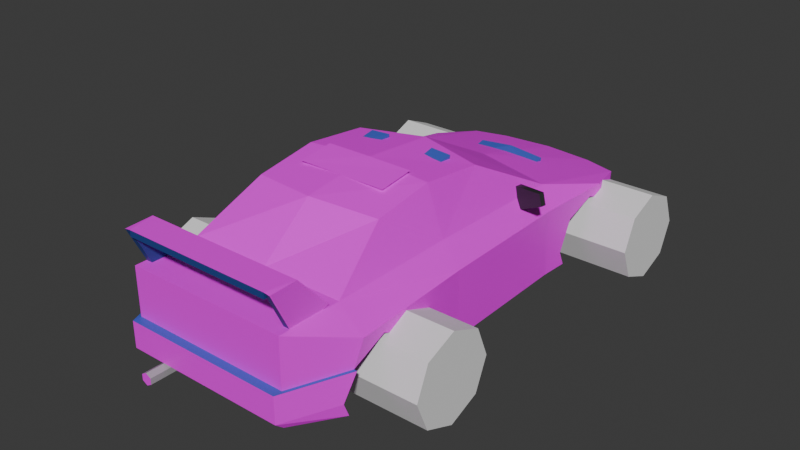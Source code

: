 # Source: impreza.blend  (saved by Blender 4.1.24; exported with 4.5.12 LTS)
import bpy
from mathutils import Matrix  # noqa: F401  (used for matrix-valued properties, if any)

bpy.ops.wm.read_factory_settings(use_empty=True)
scene = bpy.context.scene
scene.name = 'Scene'

# ---- collections
col_collection = bpy.data.collections.new('Collection'); scene.collection.children.link(col_collection)
col_scooby = bpy.data.collections.new('scooby'); col_collection.children.link(col_scooby)

# ---- images (referenced by path relative to the original .blend; pixels are not part of the script)
import os
ASSET_DIR = os.environ.get("B2B_ASSET_DIR", "")  # directory of the original .blend (textures are referenced by path, not embedded)
HERE = os.path.dirname(os.path.abspath(__file__))  # packed textures are extracted next to this script under _unpacked/

def load_image(name, relpath, width, height, colorspace="sRGB"):
    """Load a texture the original file referenced (path relative to the .blend, or extracted next to this script)."""
    p = next((c for c in (os.path.join(HERE, relpath), os.path.join(ASSET_DIR, relpath)) if relpath and os.path.exists(c)), "")
    if p:
        img = bpy.data.images.load(p, check_existing=True)
        img.name = name
    else:  # same state as the original file: an image datablock whose file is absent (Cycles renders it pink)
        img = bpy.data.images.new(name, width, height)
        img.source = "FILE"
        img.filepath = "//" + (relpath or name)
    img.colorspace_settings.name = colorspace
    return img
img_impreza_png = load_image('impreza.png', 'impreza.png', 1024, 1024, 'sRGB')

# ---- materials (node trees are filled in below, after node groups)
mat_material = bpy.data.materials.new('Material')
mat_material.use_backface_culling = True
mat_material.use_transparent_shadow = False
mat_material_001 = bpy.data.materials.new('Material.001')
mat_material_001.use_transparent_shadow = False
mat_material_002 = bpy.data.materials.new('Material.002')
mat_material_002.use_transparent_shadow = False
mat_material_003 = bpy.data.materials.new('Material.003')
mat_material_003.use_transparent_shadow = False
mat_material_004 = bpy.data.materials.new('Material.004')
mat_material_004.use_transparent_shadow = False

# ---- material node trees
mat_material.use_nodes = True; mat_material.node_tree.nodes.clear()
_N = mat_material.node_tree.nodes; _L = mat_material.node_tree.links
n0 = _N.new('ShaderNodeBsdfPrincipled'); n0.name = 'Principled BSDF'; n0.location = (10, 300)
n1 = _N.new('ShaderNodeOutputMaterial'); n1.name = 'Material Output'; n1.location = (300, 300)
n2 = _N.new('ShaderNodeTexImage'); n2.name = 'Image Texture'; n2.location = (-280, 260)
n2.image = img_impreza_png
n2.interpolation = 'Closest'
_L.new(n0.outputs[0], n1.inputs[0])
_L.new(n2.outputs[0], n0.inputs[0])
n1.is_active_output = True
mat_material_001.use_nodes = True; mat_material_001.node_tree.nodes.clear()
_N = mat_material_001.node_tree.nodes; _L = mat_material_001.node_tree.links
n0 = _N.new('ShaderNodeBsdfPrincipled'); n0.name = 'Principled BSDF'; n0.location = (10, 300)
n0.inputs[0].default_value = (0.3916, 0.3916, 0.3968, 1.0)
n1 = _N.new('ShaderNodeOutputMaterial'); n1.name = 'Material Output'; n1.location = (300, 300)
_L.new(n0.outputs[0], n1.inputs[0])
n1.is_active_output = True
mat_material_002.use_nodes = True; mat_material_002.node_tree.nodes.clear()
_N = mat_material_002.node_tree.nodes; _L = mat_material_002.node_tree.links
n0 = _N.new('ShaderNodeBsdfPrincipled'); n0.name = 'Principled BSDF'; n0.location = (10, 300)
n0.inputs[0].default_value = (0.02263, 0.02382, 0.02539, 1.0)
n1 = _N.new('ShaderNodeOutputMaterial'); n1.name = 'Material Output'; n1.location = (300, 300)
_L.new(n0.outputs[0], n1.inputs[0])
n1.is_active_output = True
mat_material_003.use_nodes = True; mat_material_003.node_tree.nodes.clear()
_N = mat_material_003.node_tree.nodes; _L = mat_material_003.node_tree.links
n0 = _N.new('ShaderNodeBsdfPrincipled'); n0.name = 'Principled BSDF'; n0.location = (10, 300)
n0.inputs[0].default_value = (0.05613, 0.1095, 0.552, 1.0)
n1 = _N.new('ShaderNodeOutputMaterial'); n1.name = 'Material Output'; n1.location = (300, 300)
_L.new(n0.outputs[0], n1.inputs[0])
n1.is_active_output = True
mat_material_004.use_nodes = True; mat_material_004.node_tree.nodes.clear()
_N = mat_material_004.node_tree.nodes; _L = mat_material_004.node_tree.links
n0 = _N.new('ShaderNodeBsdfPrincipled'); n0.name = 'Principled BSDF'; n0.location = (10, 300)
n0.inputs[0].default_value = (0.02145, 0.05518, 0.2441, 1.0)
n1 = _N.new('ShaderNodeOutputMaterial'); n1.name = 'Material Output'; n1.location = (300, 300)
_L.new(n0.outputs[0], n1.inputs[0])
n1.is_active_output = True

# ---- world
world_world = bpy.data.worlds.new('World'); scene.world = world_world
world_world.use_nodes = True; world_world.node_tree.nodes.clear()
_N = world_world.node_tree.nodes; _L = world_world.node_tree.links
n0 = _N.new('ShaderNodeOutputWorld'); n0.name = 'World Output'; n0.location = (300, 300)
n1 = _N.new('ShaderNodeBackground'); n1.name = 'Background'; n1.location = (10, 300)
n1.inputs[0].default_value = (0.05088, 0.05088, 0.05088, 1.0)
_L.new(n1.outputs[0], n0.inputs[0])
n0.is_active_output = True
world_world.color = (0.05088, 0.05088, 0.05088)
world_world.use_sun_shadow = False
world_world.sun_shadow_jitter_overblur = 0.0

# ---- meshes
me_cylinder = bpy.data.meshes.new('Cylinder')
me_cylinder.from_pydata([(0.8299, -0.8442, -0.8201), (2.03, -0.8442, -0.8201), (0.8299, -1.02, -1.242), (2.03, -1.02, -1.242), (0.8299, -1.444, -1.417), (2.03, -1.444, -1.417), (0.8299, -1.868, -1.242), (2.03, -1.868, -1.242), (0.8299, -2.044, -0.8201), (2.03, -2.044, -0.8201), (0.8299, -1.868, -0.3982), (2.03, -1.868, -0.3982), (0.8299, -1.444, -0.2234), (2.03, -1.444, -0.2234), (0.8299, -1.02, -0.3982), (2.03, -1.02, -0.3982)], [], [(0, 1, 3, 2), (2, 3, 5, 4), (4, 5, 7, 6), (6, 7, 9, 8), (8, 9, 11, 10), (10, 11, 13, 12), (3, 1, 15, 13, 11, 9, 7, 5), (12, 13, 15, 14), (14, 15, 1, 0), (0, 2, 4, 6, 8, 10, 12, 14)])
_uv = me_cylinder.uv_layers.new(name='UVMap')
_uv.uv.foreach_set('vector', [1.0, 0.5, 1.0, 1.0, 0.875, 1.0, 0.875, 0.5, 0.875, 0.5, 0.875, 1.0, 0.75, 1.0, 0.75, 0.5, 0.75, 0.5, 0.75, 1.0, 0.625, 1.0, 0.625, 0.5, 0.625, 0.5, 0.625, 1.0, 0.5, 1.0, 0.5, 0.5, 0.5, 0.5, 0.5, 1.0, 0.375, 1.0, 0.375, 0.5, 0.375, 0.5, 0.375, 1.0, 0.25, 1.0, 0.25, 0.5, 0.4197, 0.4197, 0.25, 0.49, 0.08029, 0.4197, 0.01, 0.25, 0.08029, 0.08029, 0.25, 0.01, 0.4197, 0.08029, 0.49, 0.25, 0.25, 0.5, 0.25, 1.0, 0.125, 1.0, 0.125, 0.5, 0.125, 0.5, 0.125, 1.0, 0.0, 1.0, 0.0, 0.5, 0.75, 0.49, 0.9197, 0.4197, 0.99, 0.25, 0.9197, 0.08029, 0.75, 0.01, 0.5803, 0.08029, 0.51, 0.25, 0.5803, 0.4197])
me_cylinder.update()
me_cylinder_001 = bpy.data.meshes.new('Cylinder.001')
me_cylinder_001.from_pydata([(0.8299, -0.8442, -0.8201), (2.03, -0.8442, -0.8201), (0.8299, -1.02, -1.242), (2.03, -1.02, -1.242), (0.8299, -1.444, -1.417), (2.03, -1.444, -1.417), (0.8299, -1.868, -1.242), (2.03, -1.868, -1.242), (0.8299, -2.044, -0.8201), (2.03, -2.044, -0.8201), (0.8299, -1.868, -0.3982), (2.03, -1.868, -0.3982), (0.8299, -1.444, -0.2234), (2.03, -1.444, -0.2234), (0.8299, -1.02, -0.3982), (2.03, -1.02, -0.3982)], [], [(0, 1, 3, 2), (2, 3, 5, 4), (4, 5, 7, 6), (6, 7, 9, 8), (8, 9, 11, 10), (10, 11, 13, 12), (3, 1, 15, 13, 11, 9, 7, 5), (12, 13, 15, 14), (14, 15, 1, 0), (0, 2, 4, 6, 8, 10, 12, 14)])
_uv = me_cylinder_001.uv_layers.new(name='UVMap')
_uv.uv.foreach_set('vector', [1.0, 0.5, 1.0, 1.0, 0.875, 1.0, 0.875, 0.5, 0.875, 0.5, 0.875, 1.0, 0.75, 1.0, 0.75, 0.5, 0.75, 0.5, 0.75, 1.0, 0.625, 1.0, 0.625, 0.5, 0.625, 0.5, 0.625, 1.0, 0.5, 1.0, 0.5, 0.5, 0.5, 0.5, 0.5, 1.0, 0.375, 1.0, 0.375, 0.5, 0.375, 0.5, 0.375, 1.0, 0.25, 1.0, 0.25, 0.5, 0.4197, 0.4197, 0.25, 0.49, 0.08029, 0.4197, 0.01, 0.25, 0.08029, 0.08029, 0.25, 0.01, 0.4197, 0.08029, 0.49, 0.25, 0.25, 0.5, 0.25, 1.0, 0.125, 1.0, 0.125, 0.5, 0.125, 0.5, 0.125, 1.0, 0.0, 1.0, 0.0, 0.5, 0.75, 0.49, 0.9197, 0.4197, 0.99, 0.25, 0.9197, 0.08029, 0.75, 0.01, 0.5803, 0.08029, 0.51, 0.25, 0.5803, 0.4197])
me_cylinder_001.update()
me_cylinder_002 = bpy.data.meshes.new('Cylinder.002')
me_cylinder_002.from_pydata([(0.0, 1.0, -1.0), (0.0, 1.0, 1.0), (0.866, 0.5, -1.0), (0.866, 0.5, 1.0), (0.866, -0.5, -1.0), (0.866, -0.5, 1.0), (0.0, -1.0, -1.0), (0.0, -1.0, 1.0), (-0.866, -0.5, -1.0), (-0.866, -0.5, 1.0), (-0.866, 0.5, -1.0), (-0.866, 0.5, 1.0), (18.94, 20.32, -8.396), (18.94, 21.05, -16.18), (21.52, 13.61, -21.48), (21.52, 13.58, -4.49), (13.82, 12.12, -25.7), (24.66, 10.27, -26.06), (25.7, 9.831, -4.486), (21.45, 1.052, -0.1053), (18.94, 22.06, -12.16), (21.52, 13.84, -12.32), (24.48, 9.992, -12.3), (24.48, 5.673, -12.31), (22.02, 8.768, -29.17), (25.68, 5.481, -3.994), (16.38, 6.084, -29.75), (22.02, 6.042, -29.18), (16.38, -0.9214, -30.51), (22.02, -0.933, -29.95), (16.38, 6.099, -30.49), (22.02, 6.058, -29.93), (23.97, 5.851, -20.99), (23.97, -1.117, -21.01), (23.97, 10.17, -20.98), (21.46, -0.1516, -0.6334), (21.46, 13.5, -0.5963), (21.46, 9.752, -0.6065), (21.46, 5.457, -0.6182), (21.45, 5.446, -0.09335), (24.48, -1.295, -12.33), (16.38, 8.779, -29.74), (13.79, 10.57, -25.59), (13.81, 11.35, -24.22), (19.6, 15.13, -19.25), (20.1, 15.09, -19.74), (21.77, 11.88, -18.88), (22.27, 11.84, -19.38), (26.17, 16.22, -18.53), (26.41, 16.33, -18.8), (26.78, 14.38, -18.45), (27.03, 14.49, -18.72), (25.46, 8.449, -6.03), (25.15, 5.505, -4.001), (24.96, -1.337, -3.675), (24.95, 0.9354, -3.323), (25.05, -1.376, -8.418), (24.99, 1.048, -8.778), (25.09, 5.586, -8.076), (24.6, 6.697, -27.05), (24.66, 7.79, -26.07), (24.27, 6.618, -23.2), (24.16, 1.328, -22.41), (24.21, -1.08, -22.78), (24.1, -0.9832, -27.51), (24.41, 1.44, -27.87), (24.54, 8.842, -25.12), (20.32, 19.68, -1.925), (20.32, 12.31, -1.536), (20.32, 13.83, -3.892), (21.32, 19.48, -0.2414), (21.32, 19.68, -1.925), (21.32, 12.31, -1.536), (21.32, 13.83, -3.892), (20.32, 18.61, -0.2462), (20.32, 19.61, -0.2434), (20.32, 18.65, -1.973), (15.33, 21.98, -15.73), (15.3, 20.43, -15.62), (15.32, 21.22, -14.25), (11.88, 22.19, -15.73), (11.88, 20.52, -15.62), (11.88, 21.3, -14.25), (7.745, 20.94, -7.743), (7.745, 21.7, -17.08), (-3.373, 20.32, -8.396), (-3.373, 21.05, -16.18), (-5.954, 13.61, -21.48), (-5.954, 13.58, -4.49), (1.748, 12.12, -25.7), (-9.098, 10.27, -26.06), (-10.13, 9.831, -4.486), (-5.88, 1.052, -0.1053), (7.745, 22.66, -12.3), (-3.373, 22.06, -12.16), (-5.954, 13.84, -12.32), (-8.915, 9.992, -12.3), (-8.915, 5.673, -12.31), (-6.457, 8.768, -29.17), (-10.11, 5.481, -3.994), (-0.8168, 6.084, -29.75), (-6.457, 6.042, -29.18), (7.745, 6.156, -30.8), (7.745, -0.9151, -30.82), (-0.8168, -0.9214, -30.51), (-6.457, -0.933, -29.95), (-0.8168, 6.099, -30.49), (-6.457, 6.058, -29.93), (-8.407, 5.851, -20.99), (-8.407, -1.117, -21.01), (-8.407, 10.17, -20.98), (-5.889, -0.1516, -0.6334), (-5.889, 13.5, -0.5963), (-5.889, 9.752, -0.6065), (-5.889, 5.457, -0.6182), (-5.88, 5.446, -0.09335), (-8.915, -1.295, -12.33), (-0.8168, 8.779, -29.74), (7.745, 13.82, -22.74), (7.745, 8.786, -30.04), (1.777, 10.57, -25.59), (7.745, 10.66, -25.59), (7.745, 11.43, -24.22), (1.753, 11.35, -24.22), (7.745, 12.73, -25.7), (-4.031, 15.13, -19.25), (-4.532, 15.09, -19.74), (-6.202, 11.88, -18.88), (-6.703, 11.84, -19.38), (-10.6, 16.22, -18.53), (-10.85, 16.33, -18.8), (-11.22, 14.38, -18.45), (-11.46, 14.49, -18.72), (7.745, 6.141, -30.05), (-9.891, 8.449, -6.03), (-9.586, 5.505, -4.001), (-9.388, -1.337, -3.675), (-9.379, 0.9354, -3.323), (-9.479, -1.376, -8.418), (-9.426, 1.048, -8.778), (-9.526, 5.586, -8.076), (-9.034, 6.697, -27.05), (-9.098, 7.79, -26.07), (-8.707, 6.618, -23.2), (-8.598, 1.328, -22.41), (-8.648, -1.08, -22.78), (-8.532, -0.9832, -27.51), (-8.842, 1.44, -27.87), (-8.969, 8.842, -25.12), (-4.749, 19.68, -1.925), (-4.749, 12.31, -1.536), (-4.749, 13.83, -3.892), (-5.749, 19.48, -0.2414), (-5.749, 19.68, -1.925), (-5.749, 12.31, -1.536), (-5.749, 13.83, -3.892), (-4.749, 18.61, -0.2462), (-4.749, 19.61, -0.2434), (-4.749, 18.65, -1.973), (7.783, 13.58, -4.49), (0.2379, 21.98, -15.73), (0.2668, 20.43, -15.62), (0.2425, 21.22, -14.25), (3.691, 22.19, -15.73), (3.691, 20.52, -15.62), (3.691, 21.3, -14.25), (0.07409, 21.85, -10.15), (15.45, 21.85, -10.15), (15.45, 22.69, -12.33), (0.07409, 22.69, -12.33), (7.764, 22.75, -12.33), (7.764, 21.75, -10.15)], [], [(0, 1, 3, 2), (2, 3, 5, 4), (4, 5, 7, 6), (6, 7, 9, 8), (3, 1, 7, 5), (8, 9, 11, 10), (10, 11, 1, 0), (9, 7, 1, 11), (21, 20, 12, 15), (20, 93, 83, 12), (22, 21, 15, 18), (88, 159, 83, 85), (118, 24, 41, 119), (59, 27, 24), (26, 133, 119, 41), (34, 22, 40, 33), (13, 84, 93, 20), (20, 21, 13), (24, 27, 26, 41), (26, 27, 31, 30), (59, 24, 17, 60), (103, 102, 30, 28), (28, 30, 31, 29), (65, 29, 31, 59), (31, 27, 59), (133, 26, 30, 102), (34, 14, 21, 22), (38, 39, 25, 53), (39, 19, 55, 25), (35, 19, 92, 111), (18, 15, 36, 37), (17, 24, 14, 34), (39, 38, 114, 115), (24, 118, 14), (84, 13, 14, 118), (42, 121, 124, 16), (43, 42, 16), (124, 122, 43, 16), (45, 49, 51, 47), (46, 50, 48, 44), (46, 47, 51, 50), (44, 48, 49, 45), (48, 50, 51, 49), (18, 37, 38, 53), (56, 40, 57), (14, 13, 21), (18, 53, 52, 22), (22, 52, 58, 23), (57, 40, 23, 58), (66, 60, 17, 34), (32, 61, 66, 34), (62, 61, 32, 33), (62, 33, 63), (65, 64, 29), (54, 55, 19, 35), (72, 73, 71, 70), (73, 69, 67, 71), (72, 70, 75, 68), (69, 68, 75, 67), (74, 76, 67, 75), (71, 67, 75, 70), (78, 81, 80, 77), (79, 78, 77), (80, 82, 79, 77), (80, 81, 82), (95, 88, 85, 94), (96, 91, 88, 95), (118, 119, 117, 98), (141, 98, 101), (100, 117, 119, 133), (110, 109, 116, 96), (86, 94, 93, 84), (94, 86, 95), (98, 117, 100, 101), (100, 106, 107, 101), (141, 142, 90, 98), (103, 104, 106, 102), (104, 105, 107, 106), (147, 141, 107, 105), (107, 141, 101), (133, 102, 106, 100), (110, 96, 95, 87), (114, 135, 99, 115), (115, 99, 137, 92), (91, 113, 112, 88), (90, 110, 87, 98), (98, 87, 118), (84, 118, 87, 86), (120, 89, 124, 121), (123, 89, 120), (124, 89, 123, 122), (126, 128, 132, 130), (127, 125, 129, 131), (127, 131, 132, 128), (125, 126, 130, 129), (129, 130, 132, 131), (91, 135, 114, 113), (138, 139, 116), (87, 95, 86), (91, 96, 134, 135), (96, 97, 140, 134), (139, 140, 97, 116), (148, 110, 90, 142), (108, 110, 148, 143), (144, 109, 108, 143), (144, 145, 109), (147, 105, 146), (136, 111, 92, 137), (154, 152, 153, 155), (155, 153, 149, 151), (154, 150, 157, 152), (151, 149, 157, 150), (156, 157, 149, 158), (153, 152, 157, 149), (161, 160, 163, 164), (162, 160, 161), (163, 160, 162, 165), (163, 165, 164), (76, 74, 156, 158), (75, 67, 149, 157), (74, 75, 157, 156), (67, 76, 158, 149), (39, 115, 92, 19), (12, 83, 159, 15), (38, 36, 112, 114), (36, 15, 88, 112), (94, 85, 83, 93), (166, 168, 170, 169), (166, 167, 168)])
me_cylinder_002.polygons.foreach_set('material_index', [1, 1, 1, 1, 0, 1, 1, 0, 0, 0, 0, 0, 0, 0, 0, 0, 0, 0, 0, 3, 0, 0, 0, 0, 0, 3, 0, 3, 0, 0, 0, 0, 3, 0, 0, 2, 3, 3, 2, 2, 2, 2, 2, 0, 0, 0, 0, 0, 0, 0, 0, 0, 0, 0, 0, 0, 4, 4, 4, 4, 0, 2, 3, 3, 3, 0, 0, 0, 0, 0, 0, 0, 0, 0, 3, 0, 0, 0, 0, 0, 3, 0, 3, 0, 0, 0, 0, 0, 2, 3, 3, 2, 2, 2, 2, 2, 0, 0, 0, 0, 0, 0, 0, 0, 0, 0, 0, 0, 0, 4, 4, 4, 4, 0, 2, 3, 3, 3, 4, 0, 4, 4, 0, 0, 0, 0, 0, 0, 0])
_uv = me_cylinder_002.uv_layers.new(name='UVMap')
_uv.uv.foreach_set('vector', [1.0, 0.5, 1.0, 1.0, 0.8333, 1.0, 0.8333, 0.5, 0.8333, 0.5, 0.8333, 1.0, 0.6667, 1.0, 0.6667, 0.5, 0.6667, 0.5, 0.6667, 1.0, 0.5, 1.0, 0.5, 0.5, 0.5, 0.5, 0.5, 1.0, 0.3333, 1.0, 0.3333, 0.5, 0.9844, 0.6641, 0.9688, 0.6719, 0.9688, 0.6367, 0.9844, 0.6445, 0.3333, 0.5, 0.3333, 1.0, 0.1667, 1.0, 0.1667, 0.5, 0.1667, 0.5, 0.1667, 1.0, -8.941e-08, 1.0, -8.941e-08, 0.5, 0.9531, 0.6445, 0.9688, 0.6367, 0.9688, 0.6719, 0.9531, 0.6641, 0.3817, 0.9091, 0.3769, 0.9981, 0.2468, 0.989, 0.1567, 0.908, 0.7969, 0.6289, 0.7578, 0.6328, 0.7578, 0.5898, 0.7969, 0.5938, 0.3809, 0.8689, 0.3817, 0.9091, 0.1567, 0.908, 0.1563, 0.8689, 0.6172, 0.2227, 0.6445, 0.07422, 0.4141, 0.01953, 0.375, 0.1797, 0.1819, 0.2422, 0.01953, 0.003906, 0.06641, 0.003906, 0.1833, 0.003238, 0.808, 0.8278, 0.9053, 0.8205, 0.9019, 0.8528, 0.09949, 0.3991, 0.2437, 0.4002, 0.2437, 0.4517, 0.09949, 0.4517, 0.6303, 0.8689, 0.3809, 0.8689, 0.3809, 0.7389, 0.6303, 0.7389, 0.7969, 0.6406, 0.7578, 0.6484, 0.7578, 0.6328, 0.7969, 0.6289, 0.3769, 0.9981, 0.3817, 0.9091, 0.4961, 0.9894, 0.004479, 0.4517, 0.004479, 0.3984, 0.09949, 0.3991, 0.09949, 0.4517, 0.7737, 0.4417, 0.6796, 0.4412, 0.6796, 0.4412, 0.7737, 0.4417, 0.808, 0.8278, 0.9019, 0.8528, 0.7798, 0.8655, 0.7798, 0.8395, 0.2433, 0.2871, 0.2433, 0.4015, 0.1004, 0.4007, 0.1004, 0.2871, 0.1004, 0.2871, 0.1004, 0.4007, 0.006293, 0.4002, 0.006293, 0.2871, 0.831, 0.7727, 0.9141, 0.7539, 0.9141, 0.8164, 0.808, 0.8278, 0.9157, 0.8162, 0.9053, 0.8205, 0.808, 0.8278, 0.805, 0.4454, 0.6621, 0.4446, 0.6621, 0.4446, 0.805, 0.4454, 0.6303, 0.8689, 0.6621, 0.9008, 0.3817, 0.9091, 0.3809, 0.8689, 0.02652, 0.8281, 0.01143, 0.8281, 0.1418, 0.8235, 0.142, 0.8238, 0.01143, 0.8281, 0.01143, 0.7821, 0.1221, 0.7762, 0.1418, 0.8235, 0.976, 0.2296, 0.9758, 0.2493, 0.491, 0.2493, 0.4909, 0.2296, 0.1563, 0.8689, 0.1567, 0.908, 0.02741, 0.9058, 0.02652, 0.8649, 0.7798, 0.8655, 0.9019, 0.8528, 0.6621, 0.9008, 0.6303, 0.8689, 0.9758, 0.3203, 0.976, 0.3203, 0.4909, 0.3203, 0.491, 0.3203, 0.01953, 0.007812, 0.1819, 0.2422, 0.006069, 0.2638, 0.4111, 0.03357, 0.3671, 0.1816, 0.6064, 0.2161, 0.6113, 0.02351, 0.0, 0.0, 1.0, 0.0, 1.0, 1.0, 0.0, 1.0, 0.8791, 0.8657, 0.8789, 0.8885, 0.8791, 0.8904, 0.8428, 0.8904, 0.8428, 0.8657, 0.8791, 0.8657, 0.8791, 0.8904, 0.0, 0.0, 1.0, 0.0, 1.0, 1.0, 0.0, 1.0, 0.0, 0.0, 1.0, 0.0, 1.0, 1.0, 0.0, 1.0, 0.0, 0.0, 1.0, 0.0, 1.0, 1.0, 0.0, 1.0, 0.0, 0.0, 1.0, 0.0, 1.0, 1.0, 0.0, 1.0, 0.0, 0.0, 1.0, 0.0, 1.0, 1.0, 0.0, 1.0, 0.1563, 0.8689, 0.02652, 0.8649, 0.02652, 0.82, 0.142, 0.8238, 0.2684, 0.7389, 0.3809, 0.7389, 0.2789, 0.7762, 0.6621, 0.9008, 0.4961, 0.9894, 0.3817, 0.9091, 0.1563, 0.8689, 0.142, 0.8238, 0.2005, 0.8541, 0.3809, 0.8689, 0.3809, 0.8689, 0.2005, 0.8541, 0.2591, 0.8238, 0.3809, 0.8238, 0.2789, 0.7762, 0.3809, 0.7389, 0.3809, 0.8238, 0.2591, 0.8238, 0.7526, 0.8507, 0.7798, 0.8395, 0.7798, 0.8655, 0.6303, 0.8689, 0.6303, 0.8238, 0.6972, 0.8278, 0.7526, 0.8507, 0.6303, 0.8689, 0.6742, 0.7727, 0.6972, 0.8278, 0.6303, 0.8238, 0.6303, 0.7389, 0.6742, 0.7727, 0.6303, 0.7389, 0.6796, 0.7346, 0.831, 0.7727, 0.8205, 0.7475, 0.9174, 0.7518, 0.1264, 0.7511, 0.1217, 0.7748, 0.01112, 0.7821, 0.02783, 0.7623, 0.07166, 0.8955, 0.1395, 0.9108, 0.07834, 0.9612, 0.0259, 0.9605, 0.886, 0.8696, 0.8844, 0.8696, 0.8844, 0.8599, 0.886, 0.8599, 0.886, 0.8579, 0.886, 0.8516, 0.8844, 0.8516, 0.8844, 0.8579, 0.8844, 0.8696, 0.8844, 0.8579, 0.8844, 0.8516, 0.8844, 0.8599, 0.1363, 0.8392, 0.1363, 0.8997, 0.1363, 0.8981, 0.1363, 0.8392, 0.9412, 0.982, 0.9412, 0.9704, 0.9952, 0.9704, 0.9952, 0.982, 0.0, 0.0, 1.0, 0.0, 1.0, 1.0, 0.0, 1.0, 0.8791, 0.8657, 0.8789, 0.8885, 0.8791, 0.8904, 0.8428, 0.8904, 0.8428, 0.8657, 0.8791, 0.8657, 0.8791, 0.8904, 1.0, 1.0, 1.0, 0.0, 0.8428, 0.8657, 0.5434, 0.6376, 0.7684, 0.6366, 0.6783, 0.7175, 0.5482, 0.7266, 0.5442, 0.5975, 0.7688, 0.5975, 0.7684, 0.6366, 0.5434, 0.6376, 0.1832, 0.2422, 0.1818, 0.003238, 0.3008, 0.003906, 0.3438, 0.003906, 0.117, 0.5564, 0.01953, 0.5742, 0.01953, 0.543, 0.3903, 0.3991, 0.3903, 0.4517, 0.2461, 0.4517, 0.2461, 0.4002, 0.2947, 0.5975, 0.2947, 0.4674, 0.5442, 0.4674, 0.5442, 0.5975, 0.7227, 0.6406, 0.7227, 0.6289, 0.7578, 0.6328, 0.7578, 0.6484, 0.5482, 0.7266, 0.429, 0.7179, 0.5434, 0.6376, 0.4853, 0.4517, 0.3903, 0.4517, 0.3903, 0.3991, 0.4853, 0.3984, 0.7737, 0.4417, 0.7737, 0.4417, 0.6796, 0.4412, 0.6796, 0.4412, 0.117, 0.5564, 0.1453, 0.568, 0.1453, 0.594, 0.02317, 0.5813, 0.2469, 0.2871, 0.3898, 0.2871, 0.3898, 0.4007, 0.2469, 0.4015, 0.3898, 0.2871, 0.4839, 0.2871, 0.4839, 0.4002, 0.3898, 0.4007, 0.09409, 0.5013, 0.117, 0.5564, 0.007812, 0.543, 0.007686, 0.4803, 0.9157, 0.8162, 0.808, 0.8278, 0.9053, 0.8205, 0.805, 0.4454, 0.805, 0.4454, 0.6621, 0.4446, 0.6621, 0.4446, 0.2947, 0.5975, 0.5442, 0.5975, 0.5434, 0.6376, 0.263, 0.6294, 0.8986, 0.5566, 0.7831, 0.5524, 0.7833, 0.5521, 0.9136, 0.5566, 0.9136, 0.5566, 0.7833, 0.5521, 0.8029, 0.5047, 0.9136, 0.5107, 0.7688, 0.5975, 0.8986, 0.5935, 0.8977, 0.6344, 0.7684, 0.6366, 0.1453, 0.594, 0.2947, 0.5975, 0.263, 0.6294, 0.02317, 0.5813, 0.3438, 0.007812, 0.359, 0.2638, 0.1832, 0.2422, 0.4111, 0.03357, 0.6113, 0.02351, 0.6064, 0.2161, 0.3671, 0.1816, 0.0, 0.0, 0.0, 1.0, 1.0, 1.0, 1.0, 0.0, 0.8791, 0.8657, 0.8791, 0.8904, 0.8789, 0.8885, 0.8428, 0.8904, 0.8791, 0.8904, 0.8791, 0.8657, 0.8428, 0.8657, 0.0, 0.0, 0.0, 1.0, 1.0, 1.0, 1.0, 0.0, 0.0, 0.0, 0.0, 1.0, 1.0, 1.0, 1.0, 0.0, 0.0, 0.0, 0.0, 1.0, 1.0, 1.0, 1.0, 0.0, 0.0, 0.0, 0.0, 1.0, 1.0, 1.0, 1.0, 0.0, 0.0, 0.0, 0.0, 1.0, 1.0, 1.0, 1.0, 0.0, 0.7688, 0.5975, 0.7831, 0.5524, 0.8986, 0.5486, 0.8986, 0.5935, 0.6567, 0.4674, 0.6462, 0.5047, 0.5442, 0.4674, 0.263, 0.6294, 0.5434, 0.6376, 0.429, 0.7179, 0.7688, 0.5975, 0.5442, 0.5975, 0.7246, 0.5827, 0.7831, 0.5524, 0.5442, 0.5975, 0.5442, 0.5523, 0.666, 0.5523, 0.7246, 0.5827, 0.6462, 0.5047, 0.666, 0.5523, 0.5442, 0.5523, 0.5442, 0.4674, 0.1725, 0.5792, 0.2947, 0.5975, 0.1453, 0.594, 0.1453, 0.568, 0.2947, 0.5523, 0.2947, 0.5975, 0.1725, 0.5792, 0.2279, 0.5564, 0.2509, 0.5013, 0.2947, 0.4674, 0.2947, 0.5523, 0.2279, 0.5564, 0.2509, 0.5013, 0.2455, 0.4631, 0.2947, 0.4674, 0.09409, 0.5013, 0.007686, 0.4803, 0.1046, 0.476, 0.7987, 0.4796, 0.8972, 0.4908, 0.914, 0.5107, 0.8034, 0.5034, 0.8534, 0.624, 0.8992, 0.6891, 0.8467, 0.6898, 0.7856, 0.6393, 0.886, 0.8696, 0.886, 0.8599, 0.8844, 0.8599, 0.8844, 0.8696, 0.886, 0.8579, 0.8844, 0.8579, 0.8844, 0.8516, 0.886, 0.8516, 0.8844, 0.8696, 0.8844, 0.8599, 0.8844, 0.8516, 0.8844, 0.8579, 0.1363, 0.8392, 0.1363, 0.8392, 0.1363, 0.8981, 0.1363, 0.8997, 0.9412, 0.6801, 0.9952, 0.6801, 0.9952, 0.6918, 0.9412, 0.6918, 0.0, 0.0, 0.0, 1.0, 1.0, 1.0, 1.0, 0.0, 0.8791, 0.8657, 0.8791, 0.8904, 0.8789, 0.8885, 0.8428, 0.8904, 0.8791, 0.8904, 0.8791, 0.8657, 0.8428, 0.8657, 1.0, 1.0, 0.8428, 0.8657, 1.0, 0.0, 0.1363, 0.8997, 0.1363, 0.8392, 0.1363, 0.8392, 0.1363, 0.8997, 0.9952, 0.9704, 0.9412, 0.9704, 0.9412, 0.6918, 0.9952, 0.6918, 0.1363, 0.8392, 0.8844, 0.8516, 0.1363, 0.8392, 0.1363, 0.8392, 0.8844, 0.8599, 0.1363, 0.8997, 0.1363, 0.8997, 0.8844, 0.8599, 0.9758, 0.3203, 0.491, 0.3203, 0.491, 0.2493, 0.9758, 0.2493, 0.375, 0.1797, 0.4141, 0.01953, 0.6445, 0.07422, 0.6172, 0.2227, 0.976, 0.3203, 0.976, 0.4501, 0.4909, 0.4501, 0.4909, 0.3203, 0.5387, 0.4505, 0.5387, 0.4066, 0.6288, 0.4066, 0.6288, 0.4505, 0.7227, 0.6289, 0.7227, 0.5938, 0.7578, 0.5898, 0.7578, 0.6328, 0.9961, 0.2188, 0.6758, 0.01953, 0.8359, 0.01953, 0.9961, 0.01953, 0.9961, 0.2188, 0.6758, 0.2188, 0.6758, 0.01953])
me_cylinder_002.materials.append(mat_material)
me_cylinder_002.materials.append(mat_material_001)
me_cylinder_002.materials.append(mat_material_002)
me_cylinder_002.materials.append(mat_material_003)
me_cylinder_002.materials.append(mat_material_004)
me_cylinder_002.update()

# ---- objects
ob_wheel1 = bpy.data.objects.new('wheel1', me_cylinder)
ob_wheel2 = bpy.data.objects.new('wheel2', me_cylinder_001)
ob_cylinder = bpy.data.objects.new('Cylinder', me_cylinder_002)

# ---- transforms, parenting, visibility, modifiers, constraints
ob_wheel1.location = (0.0, 0.0, 0.0)
_m = ob_wheel1.modifiers.new('Mirror', 'MIRROR')
ob_wheel2.location = (0.0, 4.199, 0.0)
_m = ob_wheel2.modifiers.new('Mirror', 'MIRROR')
ob_cylinder.location = (-0.619, -3.164, -0.9696)
ob_cylinder.rotation_euler = (1.563, -0.0, 0.0)
ob_cylinder.scale = (0.08, 0.08, 0.22)

# ---- collection membership
col_collection.objects.link(ob_wheel1)
col_collection.objects.link(ob_wheel2)
col_scooby.objects.link(ob_cylinder)

# ---- scene / render settings (as saved in the file)
scene.frame_start = 1; scene.frame_end = 250; scene.frame_set(164)
scene.render.engine = 'BLENDER_EEVEE_NEXT'
scene.cycles.sampling_pattern = 'TABULATED_SOBOL'
scene.eevee.ray_tracing_options.trace_max_roughness = 0.0
bpy.context.view_layer.update()

# ---- added for rendering (the .blend has no active camera and no usable light): camera, sun
cam_auto = bpy.data.cameras.new('AutoCamera')
cam_auto.lens = 50.0
cam_auto.sensor_width = 36.0
cam_auto.clip_end = 1000.0
ob_auto_camera = bpy.data.objects.new('AutoCamera', cam_auto)
scene.collection.objects.link(ob_auto_camera)
ob_auto_camera.location = (7.78667, -9.2216, 5.94683)
ob_auto_camera.rotation_euler = (1.09748, -7.21219e-08, 0.694738)
scene.camera = ob_auto_camera
light_auto_sun = bpy.data.lights.new('AutoSun', 'SUN')
light_auto_sun.energy = 3.0
light_auto_sun.angle = 0.0523599
ob_auto_sun = bpy.data.objects.new('AutoSun', light_auto_sun)
scene.collection.objects.link(ob_auto_sun)
ob_auto_sun.rotation_euler = (0.872665, 0.174533, 0.523599)
bpy.context.view_layer.update()
